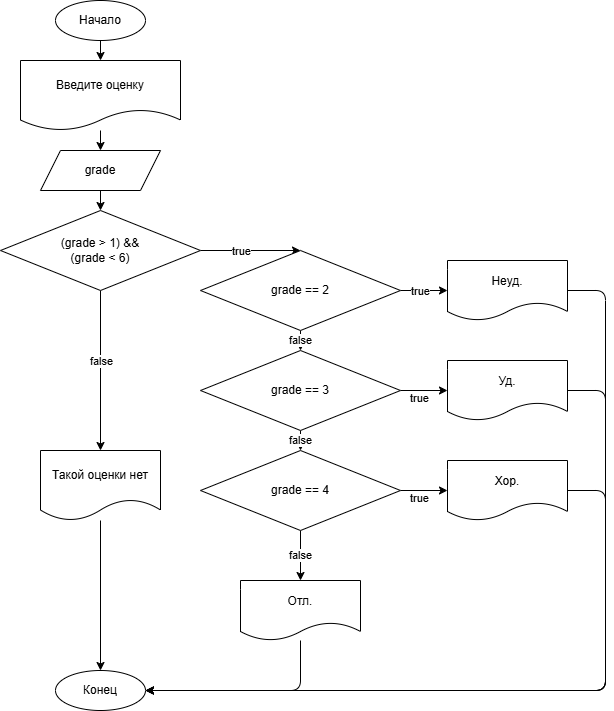

The diagram above was exported from draw.io. Its source (the exported page's mxGraphModel, read from the mxfile embedded in the PNG):
<mxGraphModel dx="764" dy="879" grid="1" gridSize="10" guides="1" tooltips="1" connect="1" arrows="1" fold="1" page="1" pageScale="1" pageWidth="850" pageHeight="1100" math="0" shadow="0">
  <root>
    <mxCell id="0" />
    <mxCell id="1" parent="0" />
    <mxCell id="2" style="edgeStyle=none;html=1;exitX=0.5;exitY=1;exitDx=0;exitDy=0;entryX=0.5;entryY=0;entryDx=0;entryDy=0;" parent="1" source="3" target="6" edge="1">
      <mxGeometry relative="1" as="geometry" />
    </mxCell>
    <mxCell id="3" value="Начало" style="ellipse;whiteSpace=wrap;html=1;" parent="1" vertex="1">
      <mxGeometry x="178" y="40" width="90" height="40" as="geometry" />
    </mxCell>
    <mxCell id="4" value="Конец" style="ellipse;whiteSpace=wrap;html=1;" parent="1" vertex="1">
      <mxGeometry x="178" y="710" width="90" height="40" as="geometry" />
    </mxCell>
    <mxCell id="5" style="edgeStyle=none;html=1;entryX=0.5;entryY=0;entryDx=0;entryDy=0;" parent="1" source="6" target="8" edge="1">
      <mxGeometry relative="1" as="geometry" />
    </mxCell>
    <mxCell id="6" value="Введите оценку" style="shape=document;whiteSpace=wrap;html=1;boundedLbl=1;" parent="1" vertex="1">
      <mxGeometry x="143" y="100" width="160" height="70" as="geometry" />
    </mxCell>
    <mxCell id="7" style="edgeStyle=none;html=1;exitX=0.5;exitY=1;exitDx=0;exitDy=0;entryX=0.5;entryY=0;entryDx=0;entryDy=0;" parent="1" source="8" target="13" edge="1">
      <mxGeometry relative="1" as="geometry" />
    </mxCell>
    <mxCell id="8" value="grade" style="shape=parallelogram;perimeter=parallelogramPerimeter;whiteSpace=wrap;html=1;fixedSize=1;" parent="1" vertex="1">
      <mxGeometry x="163" y="190" width="120" height="40" as="geometry" />
    </mxCell>
    <mxCell id="9" value="" style="edgeStyle=none;html=1;exitX=0.5;exitY=1;exitDx=0;exitDy=0;entryX=0.5;entryY=0;entryDx=0;entryDy=0;" parent="1" source="13" target="38" edge="1">
      <mxGeometry relative="1" as="geometry">
        <mxPoint x="223" y="490" as="targetPoint" />
      </mxGeometry>
    </mxCell>
    <mxCell id="10" value="false" style="edgeLabel;html=1;align=center;verticalAlign=middle;resizable=0;points=[];" parent="9" vertex="1" connectable="0">
      <mxGeometry x="-0.45" y="-1" relative="1" as="geometry">
        <mxPoint x="1" y="26" as="offset" />
      </mxGeometry>
    </mxCell>
    <mxCell id="11" style="edgeStyle=none;html=1;exitX=1;exitY=0.5;exitDx=0;exitDy=0;entryX=0.5;entryY=0;entryDx=0;entryDy=0;" parent="1" source="13" target="19" edge="1">
      <mxGeometry relative="1" as="geometry" />
    </mxCell>
    <mxCell id="12" value="true" style="edgeLabel;html=1;align=center;verticalAlign=middle;resizable=0;points=[];" parent="11" vertex="1" connectable="0">
      <mxGeometry x="-0.38" relative="1" as="geometry">
        <mxPoint x="9" as="offset" />
      </mxGeometry>
    </mxCell>
    <mxCell id="13" value="(grade &amp;gt; 1) &amp;amp;&amp;amp;&lt;br&gt;(grade &amp;lt;&amp;nbsp;6)" style="rhombus;whiteSpace=wrap;html=1;" parent="1" vertex="1">
      <mxGeometry x="123" y="250" width="200" height="80" as="geometry" />
    </mxCell>
    <mxCell id="16" value="" style="edgeStyle=none;html=1;exitX=1;exitY=0.5;exitDx=0;exitDy=0;entryX=0;entryY=0.5;entryDx=0;entryDy=0;" parent="1" source="19" target="39" edge="1">
      <mxGeometry relative="1" as="geometry">
        <mxPoint x="568" y="330" as="targetPoint" />
      </mxGeometry>
    </mxCell>
    <mxCell id="17" value="true" style="edgeLabel;html=1;align=center;verticalAlign=middle;resizable=0;points=[];" parent="16" vertex="1" connectable="0">
      <mxGeometry x="-0.1733" relative="1" as="geometry">
        <mxPoint as="offset" />
      </mxGeometry>
    </mxCell>
    <mxCell id="18" value="false" style="edgeStyle=none;html=1;exitX=0.5;exitY=1;exitDx=0;exitDy=0;entryX=0.5;entryY=0;entryDx=0;entryDy=0;" parent="1" source="19" target="34" edge="1">
      <mxGeometry relative="1" as="geometry" />
    </mxCell>
    <mxCell id="19" value="grade == 2" style="rhombus;whiteSpace=wrap;html=1;" parent="1" vertex="1">
      <mxGeometry x="323" y="290" width="200" height="80" as="geometry" />
    </mxCell>
    <mxCell id="20" style="edgeStyle=none;html=1;exitX=1;exitY=0.5;exitDx=0;exitDy=0;entryX=1;entryY=0.5;entryDx=0;entryDy=0;" parent="1" source="39" target="4" edge="1">
      <mxGeometry relative="1" as="geometry">
        <Array as="points">
          <mxPoint x="728" y="330" />
          <mxPoint x="728" y="730" />
        </Array>
        <mxPoint x="688" y="330" as="sourcePoint" />
      </mxGeometry>
    </mxCell>
    <mxCell id="22" value="" style="edgeStyle=none;html=1;exitX=1;exitY=0.5;exitDx=0;exitDy=0;entryX=0;entryY=0.5;entryDx=0;entryDy=0;" parent="1" source="34" target="40" edge="1">
      <mxGeometry relative="1" as="geometry">
        <mxPoint x="523" y="430" as="sourcePoint" />
        <mxPoint x="568" y="430" as="targetPoint" />
      </mxGeometry>
    </mxCell>
    <mxCell id="23" value="true" style="edgeLabel;html=1;align=center;verticalAlign=middle;resizable=0;points=[];" parent="22" vertex="1" connectable="0">
      <mxGeometry x="-0.45" y="-1" relative="1" as="geometry">
        <mxPoint x="5" y="6" as="offset" />
      </mxGeometry>
    </mxCell>
    <mxCell id="24" style="edgeStyle=none;html=1;exitX=1;exitY=0.5;exitDx=0;exitDy=0;entryX=1;entryY=0.5;entryDx=0;entryDy=0;" parent="1" source="40" target="4" edge="1">
      <mxGeometry relative="1" as="geometry">
        <mxPoint x="528" y="820" as="targetPoint" />
        <Array as="points">
          <mxPoint x="728" y="430" />
          <mxPoint x="728" y="730" />
        </Array>
        <mxPoint x="688" y="430" as="sourcePoint" />
      </mxGeometry>
    </mxCell>
    <mxCell id="26" value="" style="edgeStyle=none;html=1;exitX=1;exitY=0.5;exitDx=0;exitDy=0;entryX=0;entryY=0.5;entryDx=0;entryDy=0;" parent="1" source="36" target="41" edge="1">
      <mxGeometry relative="1" as="geometry">
        <mxPoint x="523" y="530" as="sourcePoint" />
        <mxPoint x="568" y="530" as="targetPoint" />
      </mxGeometry>
    </mxCell>
    <mxCell id="27" value="true" style="edgeLabel;html=1;align=center;verticalAlign=middle;resizable=0;points=[];" parent="26" vertex="1" connectable="0">
      <mxGeometry x="-0.45" y="-1" relative="1" as="geometry">
        <mxPoint x="5" y="6" as="offset" />
      </mxGeometry>
    </mxCell>
    <mxCell id="28" style="edgeStyle=none;html=1;exitX=1;exitY=0.5;exitDx=0;exitDy=0;entryX=1;entryY=0.5;entryDx=0;entryDy=0;" parent="1" source="41" target="4" edge="1">
      <mxGeometry relative="1" as="geometry">
        <mxPoint x="473" y="730" as="targetPoint" />
        <Array as="points">
          <mxPoint x="728" y="530" />
          <mxPoint x="728" y="730" />
        </Array>
        <mxPoint x="688" y="530" as="sourcePoint" />
      </mxGeometry>
    </mxCell>
    <mxCell id="33" value="false" style="edgeStyle=none;html=1;exitX=0.5;exitY=1;exitDx=0;exitDy=0;entryX=0.5;entryY=0;entryDx=0;entryDy=0;" parent="1" source="34" target="36" edge="1">
      <mxGeometry relative="1" as="geometry" />
    </mxCell>
    <mxCell id="34" value="grade == 3" style="rhombus;whiteSpace=wrap;html=1;" parent="1" vertex="1">
      <mxGeometry x="323" y="390" width="200" height="80" as="geometry" />
    </mxCell>
    <mxCell id="35" value="false" style="edgeStyle=none;html=1;exitX=0.5;exitY=1;exitDx=0;exitDy=0;entryX=0.5;entryY=0;entryDx=0;entryDy=0;" parent="1" source="36" target="42" edge="1">
      <mxGeometry relative="1" as="geometry">
        <mxPoint x="423" y="620" as="targetPoint" />
      </mxGeometry>
    </mxCell>
    <mxCell id="36" value="grade == 4" style="rhombus;whiteSpace=wrap;html=1;" parent="1" vertex="1">
      <mxGeometry x="323" y="490" width="200" height="80" as="geometry" />
    </mxCell>
    <mxCell id="43" style="edgeStyle=none;html=1;entryX=0.5;entryY=0;entryDx=0;entryDy=0;" edge="1" parent="1" source="38" target="4">
      <mxGeometry relative="1" as="geometry" />
    </mxCell>
    <mxCell id="38" value="Такой оценки нет" style="shape=document;whiteSpace=wrap;html=1;boundedLbl=1;" vertex="1" parent="1">
      <mxGeometry x="163" y="490" width="120" height="70" as="geometry" />
    </mxCell>
    <mxCell id="39" value="Неуд." style="shape=document;whiteSpace=wrap;html=1;boundedLbl=1;" vertex="1" parent="1">
      <mxGeometry x="570" y="300" width="120" height="60" as="geometry" />
    </mxCell>
    <mxCell id="40" value="Уд." style="shape=document;whiteSpace=wrap;html=1;boundedLbl=1;" vertex="1" parent="1">
      <mxGeometry x="570" y="400" width="120" height="60" as="geometry" />
    </mxCell>
    <mxCell id="41" value="Хор." style="shape=document;whiteSpace=wrap;html=1;boundedLbl=1;" vertex="1" parent="1">
      <mxGeometry x="570" y="500" width="120" height="60" as="geometry" />
    </mxCell>
    <mxCell id="44" style="edgeStyle=none;html=1;entryX=1;entryY=0.5;entryDx=0;entryDy=0;" edge="1" parent="1" source="42" target="4">
      <mxGeometry relative="1" as="geometry">
        <Array as="points">
          <mxPoint x="423" y="730" />
        </Array>
      </mxGeometry>
    </mxCell>
    <mxCell id="42" value="Отл." style="shape=document;whiteSpace=wrap;html=1;boundedLbl=1;" vertex="1" parent="1">
      <mxGeometry x="363" y="620" width="120" height="60" as="geometry" />
    </mxCell>
  </root>
</mxGraphModel>